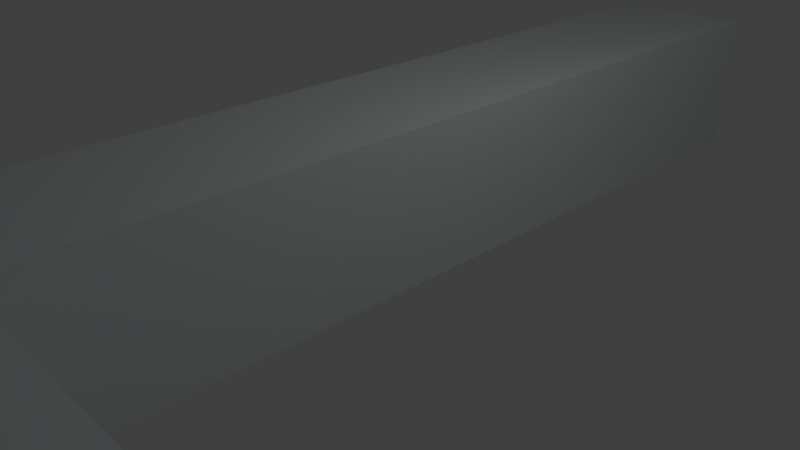 # Source: Corridor_v02.blend  (saved by Blender 2.79.0; exported with 4.5.12 LTS)
import bpy
from mathutils import Matrix  # noqa: F401  (used for matrix-valued properties, if any)

bpy.ops.wm.read_factory_settings(use_empty=True)
scene = bpy.context.scene
scene.name = 'Scene'

# ---- collections
col_collection_1 = bpy.data.collections.new('Collection 1'); scene.collection.children.link(col_collection_1)

# ---- materials (node trees are filled in below, after node groups)
mat_teste = bpy.data.materials.new('teste')
mat_teste.alpha_threshold = 0.0
mat_teste.diffuse_color = (0.7333, 0.8, 0.7908, 1.0)
mat_teste.roughness = 0.5
mat_teste.line_color = (0.0, 0.0, 0.0, 1.0)
mat_material = bpy.data.materials.new('Material')
mat_material.alpha_threshold = 0.0
mat_material.roughness = 0.5

# ---- material node trees

# ---- world
world_world = bpy.data.worlds.new('World'); scene.world = world_world
world_world.color = (0.05088, 0.05088, 0.05088)
world_world.use_sun_shadow = False
world_world.sun_shadow_jitter_overblur = 0.0
world_world.cycles.sampling_method = 'MANUAL'

# ---- cameras
cam_camera = bpy.data.cameras.new('Camera')
cam_camera.clip_end = 100.0
cam_camera.lens = 35.0
cam_camera.sensor_width = 32.0
cam_camera.sensor_height = 18.0
cam_camera.ortho_scale = 7.314
cam_camera.dof.focus_distance = 0.0

# ---- lights
light_lamp = bpy.data.lights.new('Lamp', 'POINT')
light_lamp.transmission_factor = 0.0
light_lamp.cutoff_distance = 30.0
light_lamp.energy = 100.0
light_lamp.shadow_buffer_clip_start = 1.001
light_lamp.shadow_soft_size = 0.1
light_lamp.shadow_maximum_resolution = 0.006
light_lamp.use_absolute_resolution = True

# ---- meshes
me_cube = bpy.data.meshes.new('Cube')
me_cube.from_pydata([(1.0, 1.0, -1.0), (1.0, -1.0, -1.0), (-1.0, -1.0, -1.0), (-1.0, 1.0, -1.0), (1.0, 1.0, 1.0), (1.0, -1.0, 1.0), (-1.0, -1.0, 1.0), (-1.0, 1.0, 1.0), (1.0, -3.0, -1.0), (-1.0, -3.0, -1.0), (1.0, -3.0, 1.0), (-1.0, -3.0, 1.0), (1.0, -5.0, -1.0), (-1.0, -5.0, -1.0), (1.0, -5.0, 1.0), (-1.0, -5.0, 1.0), (1.0, -7.0, -1.0), (-1.0, -7.0, -1.0), (1.0, -7.0, 1.0), (-1.0, -7.0, 1.0), (1.0, 3.0, -1.0), (-1.0, 3.0, -1.0), (1.0, 3.0, 1.0), (-1.0, 3.0, 1.0), (1.0, 5.0, -1.0), (-1.0, 5.0, -1.0), (1.0, 5.0, 1.0), (-1.0, 5.0, 1.0), (1.0, 7.0, -1.0), (-1.0, 7.0, -1.0), (1.0, 7.0, 1.0), (-1.0, 7.0, 1.0), (3.0, -5.0, -1.0), (3.0, -5.0, 1.0), (3.0, -7.0, -1.0), (3.0, -7.0, 1.0), (3.0, -5.0, -1.0), (3.0, -5.0, 1.0), (3.0, -7.0, -1.0), (3.0, -7.0, 1.0), (5.0, -5.0, -1.0), (5.0, -5.0, 1.0), (5.0, -7.0, -1.0), (5.0, -7.0, 1.0), (7.0, -5.0, -1.0), (7.0, -5.0, 1.0), (7.0, -7.0, -1.0), (7.0, -7.0, 1.0), (-3.0, -5.0, -1.0), (-3.0, -5.0, 1.0), (-3.0, -7.0, -1.0), (-3.0, -7.0, 1.0), (-5.0, -5.0, -1.0), (-5.0, -5.0, 1.0), (-5.0, -7.0, -1.0), (-5.0, -7.0, 1.0), (-7.0, -5.0, -1.0), (-7.0, -5.0, 1.0), (-7.0, -7.0, -1.0), (-7.0, -7.0, 1.0)], [], [(0, 1, 2, 3), (4, 7, 6, 5), (0, 4, 5, 1), (2, 1, 8, 9), (2, 6, 7, 3), (7, 4, 22, 23), (11, 9, 13, 15), (5, 6, 11, 10), (6, 2, 9, 11), (1, 5, 10, 8), (13, 12, 16, 17), (9, 8, 12, 13), (10, 11, 15, 14), (8, 10, 14, 12), (16, 18, 19, 17), (14, 15, 19, 18), (18, 16, 34, 35), (19, 15, 49, 51), (21, 23, 27, 25), (3, 7, 23, 21), (0, 3, 21, 20), (4, 0, 20, 22), (27, 26, 30, 31), (20, 21, 25, 24), (23, 22, 26, 27), (22, 20, 24, 26), (30, 28, 29, 31), (26, 24, 28, 30), (25, 27, 31, 29), (24, 25, 29, 28), (34, 32, 36, 38), (12, 14, 33, 32), (16, 12, 32, 34), (14, 18, 35, 33), (37, 39, 43, 41), (32, 33, 37, 36), (33, 35, 39, 37), (35, 34, 38, 39), (42, 40, 44, 46), (39, 38, 42, 43), (38, 36, 40, 42), (36, 37, 41, 40), (44, 45, 47, 46), (40, 41, 45, 44), (41, 43, 47, 45), (43, 42, 46, 47), (51, 49, 53, 55), (17, 19, 51, 50), (15, 13, 48, 49), (13, 17, 50, 48), (52, 54, 58, 56), (50, 51, 55, 54), (48, 50, 54, 52), (49, 48, 52, 53), (57, 56, 58, 59), (53, 52, 56, 57), (55, 53, 57, 59), (54, 55, 59, 58)])
me_cube.materials.append(mat_teste)
me_cube.materials.append(mat_material)
me_cube.use_remesh_preserve_volume = False
me_cube.use_remesh_preserve_attributes = False
me_cube.use_mirror_vertex_groups = False
me_cube.update()

# ---- objects
ob_cube = bpy.data.objects.new('Cube', me_cube)
ob_lamp = bpy.data.objects.new('Lamp', light_lamp)
ob_camera = bpy.data.objects.new('Camera', cam_camera)

# ---- transforms, parenting, visibility, modifiers, constraints
ob_cube.location = (0.0, 0.0, 1.006)
ob_cube.lock_rotations_4d = False
ob_cube.empty_display_type = 'ARROWS'
ob_cube.lineart.crease_threshold = 0.0
ob_lamp.location = (4.076, 1.005, 5.904)
ob_lamp.rotation_euler = (0.6503, 0.05522, 1.866)
ob_lamp.lock_rotations_4d = False
ob_lamp.empty_display_type = 'ARROWS'
ob_lamp.color = (0.0, 0.0, 0.0, 0.0)
ob_lamp.lineart.crease_threshold = 0.0
ob_camera.location = (7.481, -6.508, 5.344)
ob_camera.rotation_euler = (1.109, 0.0, 0.8149)
ob_camera.lock_rotations_4d = False
ob_camera.empty_display_type = 'ARROWS'
ob_camera.color = (0.0, 0.0, 0.0, 0.0)
ob_camera.display_type = 'WIRE'
ob_camera.lineart.crease_threshold = 0.0

# ---- collection membership
col_collection_1.objects.link(ob_cube)
col_collection_1.objects.link(ob_lamp)
col_collection_1.objects.link(ob_camera)

# ---- scene / render settings (as saved in the file)
scene.camera = ob_camera
scene.frame_start = 1; scene.frame_end = 250; scene.frame_set(1)
scene.render.engine = 'CYCLES'
scene.render.resolution_percentage = 50
scene.render.dither_intensity = 0.0
scene.cycles.use_denoising = False
scene.cycles.samples = 128
scene.cycles.sampling_pattern = 'TABULATED_SOBOL'
scene.cycles.use_adaptive_sampling = False
scene.cycles.use_light_tree = False
scene.cycles.blur_glossy = 0.0
scene.cycles.sample_clamp_indirect = 0.0
scene.view_settings.view_transform = 'Standard'
bpy.context.view_layer.update()
